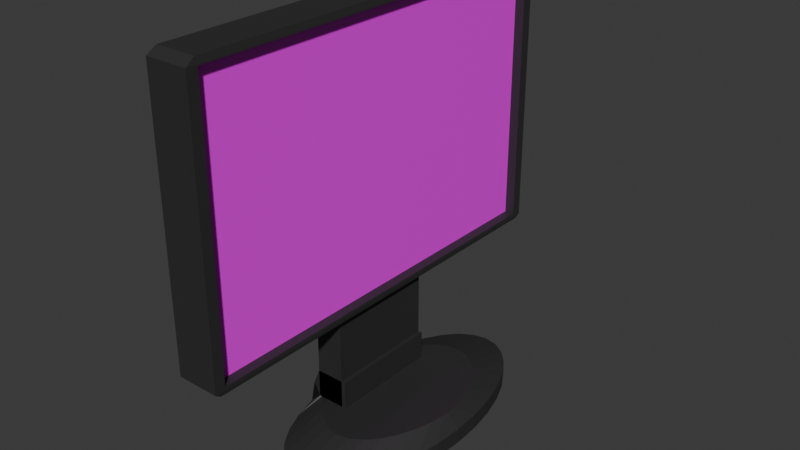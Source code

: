 # Source: monitor.blend  (saved by Blender 4.3.34; exported with 4.5.12 LTS)
import bpy
from mathutils import Matrix  # noqa: F401  (used for matrix-valued properties, if any)

bpy.ops.wm.read_factory_settings(use_empty=True)
scene = bpy.context.scene
scene.name = 'Scene'

# ---- collections
col_collection = bpy.data.collections.new('Collection'); scene.collection.children.link(col_collection)

# ---- images (referenced by path relative to the original .blend; pixels are not part of the script)
import os
ASSET_DIR = os.environ.get("B2B_ASSET_DIR", "")  # directory of the original .blend (textures are referenced by path, not embedded)
HERE = os.path.dirname(os.path.abspath(__file__))  # packed textures are extracted next to this script under _unpacked/

def load_image(name, relpath, width, height, colorspace="sRGB"):
    """Load a texture the original file referenced (path relative to the .blend, or extracted next to this script)."""
    p = next((c for c in (os.path.join(HERE, relpath), os.path.join(ASSET_DIR, relpath)) if relpath and os.path.exists(c)), "")
    if p:
        img = bpy.data.images.load(p, check_existing=True)
        img.name = name
    else:  # same state as the original file: an image datablock whose file is absent (Cycles renders it pink)
        img = bpy.data.images.new(name, width, height)
        img.source = "FILE"
        img.filepath = "//" + (relpath or name)
    img.colorspace_settings.name = colorspace
    return img
img_monitorbackground_jpg = load_image('monitorBackground.jpg', 'monitorBackground.jpg', 1024, 1024, 'sRGB')

# ---- materials (node trees are filled in below, after node groups)
mat_hull = bpy.data.materials.new('Hull')
mat_hull.diffuse_color = (0.6101, 0.8, 0.1668, 1.0)
mat_screen = bpy.data.materials.new('Screen')
mat_screen.diffuse_color = (0.02802, 0.02671, 0.8001, 1.0)

# ---- node groups
ng_smooth_by_angle = bpy.data.node_groups.new('Smooth by Angle', 'GeometryNodeTree')
_s = ng_smooth_by_angle.interface.new_socket(name='Mesh', in_out='OUTPUT', socket_type='NodeSocketGeometry')
_s = ng_smooth_by_angle.interface.new_socket(name='Mesh', in_out='INPUT', socket_type='NodeSocketGeometry')
_s = ng_smooth_by_angle.interface.new_socket(name='Angle', in_out='INPUT', socket_type='NodeSocketFloat')
_s.subtype = 'ANGLE'
_s.default_value = 0.5236
_s.min_value = 0.0
_s.max_value = 3.142
_s.description = 'Maximum face angle for smooth edges'
_s = ng_smooth_by_angle.interface.new_socket(name='Ignore Sharpness', in_out='INPUT', socket_type='NodeSocketBool')
_s.force_non_field = True
ng_smooth_by_angle.description = 'Set the sharpness of mesh edges based on the angle between the neighboring faces'
ng_smooth_by_angle.is_modifier = True
_N = ng_smooth_by_angle.nodes; _L = ng_smooth_by_angle.links
n0 = _N.new('GeometryNodeSetShadeSmooth'); n0.name = 'Set Shade Smooth'; n0.location = (120, -80)
n0.domain = 'EDGE'
n1 = _N.new('GeometryNodeSetShadeSmooth'); n1.name = 'Set Shade Smooth.001'; n1.location = (300, -80)
n2 = _N.new('NodeGroupOutput'); n2.name = 'Group Output'; n2.location = (480, -80)
n3 = _N.new('GeometryNodeInputMeshEdgeAngle'); n3.name = 'Edge Angle'; n3.location = (-440, -240)
n4 = _N.new('NodeGroupInput'); n4.name = 'Group Input'; n4.location = (-80, -80)
n5 = _N.new('GeometryNodeInputEdgeSmooth'); n5.name = 'Is Edge Smooth'; n5.location = (-260, -120)
n6 = _N.new('GeometryNodeInputShadeSmooth'); n6.name = 'Is Shade Smooth'; n6.location = (-440, -397)
n7 = _N.new('FunctionNodeCompare'); n7.name = 'Compare'; n7.location = (-260, -260)
n7.operation = 'LESS_EQUAL'
n7.inputs[6].default_value = (0.0, 0.0, 0.0, 0.0)
n7.inputs[7].default_value = (0.0, 0.0, 0.0, 0.0)
n8 = _N.new('FunctionNodeBooleanMath'); n8.name = 'Boolean Math.001'; n8.location = (-80, -260)
n9 = _N.new('NodeGroupInput'); n9.name = 'Group Input.001'; n9.location = (-440, -329)
n10 = _N.new('NodeGroupInput'); n10.name = 'Group Input.002'; n10.location = (-259, -189)
n11 = _N.new('FunctionNodeBooleanMath'); n11.name = 'Boolean Math'; n11.location = (-80, -149)
n11.operation = 'OR'
n12 = _N.new('FunctionNodeBooleanMath'); n12.name = 'Boolean Math.002'; n12.location = (-260, -380)
n12.operation = 'OR'
n13 = _N.new('NodeGroupInput'); n13.name = 'Group Input.003'; n13.location = (-440, -460)
_L.new(n3.outputs[0], n7.inputs[0])
_L.new(n1.outputs[0], n2.inputs[0])
_L.new(n9.outputs[1], n7.inputs[1])
_L.new(n7.outputs[0], n8.inputs[0])
_L.new(n4.outputs[0], n0.inputs[0])
_L.new(n0.outputs[0], n1.inputs[0])
_L.new(n8.outputs[0], n0.inputs[2])
_L.new(n10.outputs[2], n11.inputs[1])
_L.new(n5.outputs[0], n11.inputs[0])
_L.new(n11.outputs[0], n0.inputs[1])
_L.new(n13.outputs[2], n12.inputs[1])
_L.new(n6.outputs[0], n12.inputs[0])
_L.new(n12.outputs[0], n8.inputs[1])
n2.is_active_output = True

# ---- material node trees
mat_hull.use_nodes = True; mat_hull.node_tree.nodes.clear()
_N = mat_hull.node_tree.nodes; _L = mat_hull.node_tree.links
n0 = _N.new('ShaderNodeBsdfPrincipled'); n0.name = 'Principled BSDF'; n0.location = (10, 300)
n0.inputs[0].default_value = (0.03342, 0.03342, 0.03342, 1.0)
n0.inputs[1].default_value = 0.1468
n0.inputs[2].default_value = 0.555
n1 = _N.new('ShaderNodeOutputMaterial'); n1.name = 'Material Output'; n1.location = (300, 300)
_L.new(n0.outputs[0], n1.inputs[0])
n1.is_active_output = True
mat_screen.use_nodes = True; mat_screen.node_tree.nodes.clear()
_N = mat_screen.node_tree.nodes; _L = mat_screen.node_tree.links
n0 = _N.new('ShaderNodeBsdfPrincipled'); n0.name = 'Principled BSDF'; n0.location = (10, 300)
n0.inputs[2].default_value = 0.0
n1 = _N.new('ShaderNodeOutputMaterial'); n1.name = 'Material Output'; n1.location = (300, 300)
n2 = _N.new('ShaderNodeTexImage'); n2.name = 'Image Texture'; n2.location = (-316, 248)
n2.image = img_monitorbackground_jpg
n2.extension = 'EXTEND'
_L.new(n0.outputs[0], n1.inputs[0])
_L.new(n2.outputs[0], n0.inputs[0])
n1.is_active_output = True

# ---- world
world_world = bpy.data.worlds.new('World'); scene.world = world_world
world_world.use_nodes = True; world_world.node_tree.nodes.clear()
_N = world_world.node_tree.nodes; _L = world_world.node_tree.links
n0 = _N.new('ShaderNodeOutputWorld'); n0.name = 'World Output'; n0.location = (300, 300)
n1 = _N.new('ShaderNodeBackground'); n1.name = 'Background'; n1.location = (10, 300)
n1.inputs[0].default_value = (0.05088, 0.05088, 0.05088, 1.0)
_L.new(n1.outputs[0], n0.inputs[0])
n0.is_active_output = True
world_world.color = (0.05088, 0.05088, 0.05088)
world_world.sun_shadow_jitter_overblur = 0.0

# ---- meshes
me_cube_001 = bpy.data.meshes.new('Cube.001')
me_cube_001.from_pydata([(-0.05, -0.2, -0.05), (-0.05, -0.2, 0.05), (-0.05, 0.2, -0.05), (-0.05, 0.2, 0.05), (0.05, -0.2, -0.05), (0.05, -0.2, 0.05), (0.05, 0.2, -0.05), (0.05, 0.2, 0.05), (-0.05, -0.2, -0.05), (-0.05, -0.2, 0.05), (-0.05, 0.2, -0.05), (-0.05, 0.2, 0.05), (0.05, -0.2, -0.05), (0.05, -0.2, 0.05), (0.05, 0.2, -0.05), (0.05, 0.2, 0.05), (-0.05, -0.2, 0.05), (-0.05, 0.2, 0.05), (0.05, 0.2, 0.05), (0.05, -0.2, 0.05), (-0.05, -0.2, 0.3043), (-0.05, 0.2, 0.3043), (0.05, 0.2, 0.3043), (0.05, -0.2, 0.3043), (0.1325, 0.5, -0.1508), (0.1813, 0.4904, -0.1508), (0.2282, 0.4619, -0.1508), (0.2714, 0.4157, -0.1508), (0.3093, 0.3536, -0.1508), (0.3404, 0.2778, -0.1508), (0.3635, 0.1913, -0.1508), (0.3777, 0.09755, -0.1508), (0.3825, 0.0, -0.1508), (0.3777, -0.09755, -0.1508), (0.3635, -0.1913, -0.1508), (0.3404, -0.2778, -0.1508), (0.3093, -0.3536, -0.1508), (0.2714, -0.4157, -0.1508), (0.2282, -0.4619, -0.1508), (0.1813, -0.4904, -0.1508), (0.1325, -0.5, -0.1508), (0.08374, -0.4904, -0.1508), (0.03684, -0.4619, -0.1508), (-0.006382, -0.4157, -0.1508), (-0.04427, -0.3536, -0.1508), (-0.07536, -0.2778, -0.1508), (-0.09846, -0.1913, -0.1508), (-0.1127, -0.09755, -0.1508), (-0.1127, -0.09755, -0.05084), (-0.1175, 0.0, -0.1508), (-0.1175, 0.0, -0.05084), (-0.1127, 0.09755, -0.1508), (-0.1127, 0.09755, -0.05084), (-0.09846, 0.1913, -0.1508), (-0.07536, 0.2778, -0.1508), (-0.04427, 0.3536, -0.1508), (-0.006382, 0.4157, -0.1508), (0.03684, 0.4619, -0.1508), (0.08374, 0.4904, -0.1508), (0.08415, -0.7123, 0.3247), (0.08415, -0.7123, 1.274), (0.08415, 0.7123, 0.3247), (0.08415, 0.7123, 1.274), (0.04919, 0.7123, 1.274), (0.04919, 0.7123, 0.3247), (0.04919, -0.7123, 0.3247), (0.04919, -0.7123, 1.274), (-0.06255, -0.717, 1.3), (-0.06585, -0.5428, 1.226), (-0.06255, 0.717, 1.3), (-0.06585, 0.5428, 1.226), (0.08084, 0.717, 1.3), (0.08415, 0.75, 1.278), (0.08084, -0.717, 1.3), (0.08415, -0.75, 1.278), (-0.06381, -0.7296, 0.2995), (-0.06585, -0.5428, 0.365), (-0.06585, 0.5428, 0.365), (-0.06381, 0.7296, 0.2995), (0.08415, 0.75, 0.3132), (0.0821, 0.7296, 0.2995), (0.08415, -0.75, 0.3132), (0.0821, -0.7296, 0.2995), (0.05, -0.2, 0.2872), (-0.05, -0.2, 0.2872), (-0.05, 0.2, 0.2872), (0.05, 0.2, 0.2872), (-0.06585, 0.75, 1.278), (-0.06585, -0.75, 1.278), (-0.06585, -0.75, 0.3132), (-0.06585, 0.75, 0.3132), (0.08415, 0.7123, 0.7995), (0.08415, -0.7123, 0.7995), (0.04919, 0.7123, 0.7995), (0.04919, -0.7123, 0.7995), (0.08415, -0.75, 0.7954), (-0.06585, -0.75, 0.7954), (-0.06585, 0.75, 0.7954), (0.08415, 0.75, 0.7954), (-0.06585, -0.5428, 0.7954), (-0.06585, 0.5428, 0.7954), (0.08415, -0.2396, 0.3247), (0.08415, 0.2353, 0.3247), (0.08415, 0.2353, 1.274), (0.08415, -0.2396, 1.274), (0.04919, -0.2396, 0.3247), (0.04919, 0.2353, 0.3247), (0.04919, 0.2353, 1.274), (0.04919, -0.2396, 1.274), (-0.06255, -0.2412, 1.3), (-0.06255, 0.2368, 1.3), (-0.06585, 0.2477, 1.278), (-0.06585, -0.2523, 1.278), (0.08084, 0.2368, 1.3), (0.08084, -0.2412, 1.3), (0.08415, -0.2523, 1.278), (0.08415, 0.2477, 1.278), (-0.06585, -0.2523, 0.3132), (-0.06585, 0.2477, 0.3132), (0.08415, 0.2477, 0.3132), (0.08415, -0.2523, 0.3132), (-0.06585, 0.1793, 1.226), (-0.06585, -0.1826, 1.226), (0.06467, -0.2, 0.05), (0.06467, -0.2, -0.05), (0.06467, 0.2, -0.05), (0.06467, 0.2, 0.05), (-0.06844, -0.1722, 0.365), (-0.06585, -0.1929, 0.3624), (-0.06844, -0.1826, 0.3676), (-0.06844, 0.1689, 0.365), (-0.06844, 0.1793, 0.3676), (-0.06585, 0.1896, 0.3624), (-0.06844, -0.1722, 0.7954), (-0.06844, -0.1826, 0.7928), (-0.06585, -0.1929, 0.7979), (-0.06844, 0.1689, 0.7954), (-0.06585, 0.1896, 0.7979), (-0.06844, 0.1793, 0.7928), (-0.08077, -0.1722, 0.365), (-0.08077, -0.1826, 0.3676), (-0.08336, -0.1722, 0.3676), (-0.08077, 0.1689, 0.365), (-0.08336, 0.1689, 0.3676), (-0.08077, 0.1793, 0.3676), (-0.08077, -0.1722, 0.7954), (-0.08336, -0.1722, 0.7928), (-0.08077, -0.1826, 0.7928), (-0.08077, 0.1689, 0.7954), (-0.08077, 0.1793, 0.7928), (-0.08336, 0.1689, 0.7928), (0.1325, 0.3195, -0.05084), (0.1325, 0.5, -0.0959), (0.1768, 0.3108, -0.05084), (0.1813, 0.4904, -0.0959), (0.219, 0.2852, -0.05084), (0.2282, 0.4619, -0.0959), (0.257, 0.2446, -0.05084), (0.2714, 0.4157, -0.0959), (0.2889, 0.1922, -0.05084), (0.3093, 0.3536, -0.0959), (0.313, 0.1335, -0.05084), (0.3404, 0.2778, -0.0959), (0.3282, 0.07665, -0.05084), (0.3635, 0.1913, -0.0959), (0.335, 0.03137, -0.05084), (0.3777, 0.09755, -0.0959), (0.3366, -2.98e-09, -0.05084), (0.3825, 0.0, -0.0959), (0.335, -0.03137, -0.05084), (0.3777, -0.09755, -0.0959), (0.3282, -0.07665, -0.05084), (0.3635, -0.1913, -0.0959), (0.313, -0.1335, -0.05084), (0.3404, -0.2778, -0.0959), (0.2889, -0.1922, -0.05084), (0.3093, -0.3536, -0.0959), (0.257, -0.2446, -0.05084), (0.2714, -0.4157, -0.0959), (0.219, -0.2852, -0.05084), (0.2282, -0.4619, -0.0959), (0.1768, -0.3108, -0.05084), (0.1813, -0.4904, -0.0959), (0.1325, -0.3195, -0.05084), (0.1325, -0.5, -0.0959), (0.08824, -0.3108, -0.05084), (0.08374, -0.4904, -0.0959), (0.04606, -0.2852, -0.05084), (0.03684, -0.4619, -0.0959), (0.008047, -0.2446, -0.05084), (-0.006382, -0.4157, -0.0959), (-0.02386, -0.1922, -0.05084), (-0.04427, -0.3536, -0.0959), (-0.04796, -0.1335, -0.05084), (-0.07536, -0.2778, -0.0959), (-0.09846, -0.1913, -0.0959), (-0.05, -0.2, -0.05), (-0.07895, -0.1948, -0.01023), (-0.1127, -0.09755, -0.05084), (-0.05, 0.2, -0.05), (-0.09846, 0.1913, -0.0959), (-0.1127, 0.09755, -0.05084), (-0.07895, 0.1948, -0.01023), (-0.07895, 0.1948, -0.01023), (-0.04796, 0.1335, -0.05084), (-0.07536, 0.2778, -0.0959), (-0.02386, 0.1922, -0.05084), (-0.04427, 0.3536, -0.0959), (0.008047, 0.2446, -0.05084), (-0.006382, 0.4157, -0.0959), (0.04606, 0.2852, -0.05084), (0.03684, 0.4619, -0.0959), (0.08824, 0.3108, -0.05084), (0.08374, 0.4904, -0.0959)], [], [(0, 2, 3, 1), (2, 6, 7, 3), (6, 4, 5, 7), (4, 0, 1, 5), (2, 0, 4, 6), (7, 5, 1, 3), (8, 9, 11, 10), (10, 11, 15, 14), (15, 13, 123, 126), (12, 13, 9, 8), (10, 14, 12, 8), (11, 9, 16, 17), (84, 83, 23, 20), (9, 13, 19, 16), (15, 11, 17, 18), (13, 15, 18, 19), (22, 21, 20, 23), (86, 85, 21, 22), (83, 86, 22, 23), (85, 84, 20, 21), (58, 213, 152, 24), (26, 156, 158, 27), (27, 158, 160, 28), (28, 160, 162, 29), (29, 162, 164, 30), (30, 164, 166, 31), (31, 166, 168, 32), (32, 168, 170, 33), (33, 170, 172, 34), (34, 172, 174, 35), (35, 174, 176, 36), (36, 176, 178, 37), (37, 178, 180, 38), (38, 180, 182, 39), (39, 182, 184, 40), (40, 184, 186, 41), (41, 186, 188, 42), (42, 188, 190, 43), (43, 190, 192, 44), (44, 192, 194, 45), (45, 194, 195, 46), (46, 195, 198, 48, 47), (16, 197, 198, 48), (47, 48, 50, 49), (49, 50, 52, 51), (53, 200, 205, 54), (54, 205, 207, 55), (55, 207, 209, 56), (56, 209, 211, 57), (57, 211, 213, 58), (24, 152, 154, 25), (25, 154, 156, 26), (24, 25, 26, 27, 28, 29, 30, 31, 32, 33, 34, 35, 36, 37, 38, 39, 40, 41, 42, 43, 44, 45, 46, 47, 49, 51, 53, 54, 55, 56, 57, 58), (114, 109, 67, 73), (92, 60, 74, 95), (92, 59, 65, 94), (97, 87, 72, 98), (95, 74, 88, 96), (101, 59, 81, 120), (103, 62, 72, 116), (91, 61, 79, 98), (102, 61, 64, 106), (104, 60, 66, 108), (91, 62, 63, 93), (110, 69, 87, 111), (69, 71, 72, 87), (114, 73, 74, 115), (73, 67, 88, 74), (141, 146, 150, 143), (78, 75, 89, 117, 118, 90), (80, 78, 90, 79), (82, 80, 79, 119, 120, 81), (75, 82, 81, 89), (78, 80, 82, 75), (16, 48, 50, 52, 17), (10, 199, 203, 17, 11), (51, 52, 201, 200, 53), (197, 196, 8, 9, 16), (201, 202, 11, 10, 17, 52), (17, 16, 84, 85), (19, 18, 86, 83), (18, 17, 85, 86), (16, 19, 83, 84), (82, 80, 86, 83), (80, 78, 85, 86), (78, 75, 84, 85), (75, 82, 83, 84), (122, 68, 88, 112), (99, 68, 122, 135), (99, 76, 89, 96), (100, 70, 87, 97), (77, 100, 97, 90), (68, 99, 96, 88), (138, 131, 144, 149), (61, 91, 93, 64), (62, 91, 98, 72), (81, 95, 96, 89), (90, 97, 98, 79), (60, 92, 94, 66), (59, 92, 95, 81), (128, 132, 118, 117), (135, 122, 121, 137), (130, 127, 139, 142), (129, 134, 147, 140), (70, 121, 111, 87), (121, 122, 112, 111), (133, 136, 148, 145), (137, 121, 70, 100), (71, 113, 116, 72), (113, 114, 115, 116), (67, 109, 112, 88), (109, 110, 111, 112), (62, 103, 107, 63), (103, 104, 108, 107), (59, 101, 105, 65), (101, 102, 106, 105), (60, 104, 115, 74), (104, 103, 116, 115), (61, 102, 119, 79), (102, 101, 120, 119), (71, 69, 110, 113), (113, 110, 109, 114), (125, 126, 123, 124), (76, 99, 135, 128), (132, 137, 100, 77), (132, 77, 90, 118), (127, 128, 129), (130, 131, 132), (133, 134, 135), (136, 137, 138), (139, 140, 141), (142, 143, 144), (145, 146, 147), (148, 149, 150), (127, 130, 132, 128), (135, 137, 136, 133), (134, 129, 128, 135), (137, 132, 131, 138), (141, 143, 142, 139), (145, 148, 150, 146), (146, 141, 140, 147), (149, 144, 143, 150), (138, 149, 148, 136), (147, 134, 133, 145), (129, 140, 139, 127), (144, 131, 130, 142), (76, 128, 117, 89), (14, 15, 126, 125), (13, 12, 124, 123), (12, 14, 125, 124), (195, 196, 197, 198), (199, 200, 201, 202, 203), (154, 152, 151, 153), (156, 154, 153, 155), (158, 156, 155, 157), (160, 158, 157, 159), (162, 160, 159, 161), (164, 162, 161, 163), (166, 164, 163, 165), (168, 166, 165, 167), (170, 168, 167, 169), (172, 170, 169, 171), (174, 172, 171, 173), (176, 174, 173, 175), (178, 176, 175, 177), (180, 178, 177, 179), (182, 180, 179, 181), (184, 182, 181, 183), (186, 184, 183, 185), (188, 186, 185, 187), (190, 188, 187, 189), (192, 190, 189, 191), (194, 192, 191, 193), (195, 194, 193, 196), (205, 200, 199, 204), (207, 205, 204, 206), (209, 207, 206, 208), (211, 209, 208, 210), (213, 211, 210, 212), (152, 213, 212, 151), (153, 151, 212, 210, 208, 206, 204, 200, 201, 52, 50, 48, 198, 195, 193, 191, 189, 187, 185, 183, 181, 179, 177, 175, 173, 171, 169, 167, 165, 163, 161, 159, 157, 155), (108, 66, 94, 65, 105, 106, 64, 93, 63, 107)])
me_cube_001.polygons.foreach_set('use_smooth', [1, 1, 1, 1, 1, 1, 1, 1, 1, 1, 1, 1, 1, 1, 1, 1, 1, 1, 1, 1, 0, 0, 0, 0, 0, 0, 0, 0, 0, 0, 0, 0, 0, 0, 0, 0, 0, 0, 0, 0, 0, 0, 0, 0, 0, 0, 0, 0, 0, 0, 0, 0, 0, 0, 0, 0, 0, 0, 0, 0, 0, 0, 0, 0, 0, 0, 0, 0, 0, 0, 0, 0, 0, 0, 0, 0, 0, 0, 0, 1, 1, 1, 1, 0, 0, 0, 0, 0, 0, 0, 0, 0, 0, 0, 0, 0, 0, 0, 0, 0, 0, 0, 0, 0, 0, 0, 0, 0, 0, 0, 0, 0, 0, 0, 0, 0, 0, 0, 0, 0, 0, 0, 1, 0, 0, 0, 0, 0, 0, 0, 0, 0, 0, 0, 0, 0, 0, 0, 0, 0, 0, 0, 0, 0, 0, 0, 0, 1, 1, 1, 0, 0, 0, 0, 0, 0, 0, 0, 0, 0, 0, 0, 0, 0, 0, 0, 0, 0, 0, 0, 0, 0, 0, 0, 0, 0, 0, 0, 0, 0, 0, 0])
me_cube_001.polygons.foreach_set('material_index', [0, 0, 0, 0, 0, 0, 0, 0, 0, 0, 0, 0, 0, 0, 0, 0, 0, 0, 0, 0, 0, 0, 0, 0, 0, 0, 0, 0, 0, 0, 0, 0, 0, 0, 0, 0, 0, 0, 0, 0, 0, 0, 0, 0, 0, 0, 0, 0, 0, 0, 0, 0, 0, 0, 0, 0, 0, 0, 0, 0, 0, 0, 0, 0, 0, 0, 0, 0, 0, 0, 0, 0, 0, 0, 0, 0, 0, 0, 0, 0, 0, 0, 0, 0, 0, 0, 0, 0, 0, 0, 0, 0, 0, 0, 0, 0, 0, 0, 0, 0, 0, 0, 0, 0, 0, 0, 0, 0, 0, 0, 0, 0, 0, 0, 0, 0, 0, 0, 0, 0, 0, 0, 0, 0, 0, 0, 0, 0, 0, 0, 0, 0, 0, 0, 0, 0, 0, 0, 0, 0, 0, 0, 0, 0, 0, 0, 0, 0, 0, 0, 0, 0, 0, 0, 0, 0, 0, 0, 0, 0, 0, 0, 0, 0, 0, 0, 0, 0, 0, 0, 0, 0, 0, 0, 0, 0, 0, 0, 0, 0, 0, 1])
_uv = me_cube_001.uv_layers.new(name='UVMap')
_uv.uv.foreach_set('vector', [0.9169, 3.405e-09, 0.9169, 0.1359, 0.883, 0.1359, 0.883, 8.41e-10, 0.7133, 0.8486, 0.6793, 0.8486, 0.6793, 0.8146, 0.7133, 0.8146, 0.7996, 0.6787, 0.7996, 0.8146, 0.7657, 0.8146, 0.7657, 0.6787, 0.7473, 0.8486, 0.7133, 0.8486, 0.7133, 0.8146, 0.7473, 0.8146, 0.883, 8.41e-10, 0.883, 0.1359, 0.849, 0.1359, 0.849, -1.723e-09, 0.4089, 0.7901, 0.4089, 0.6541, 0.4429, 0.6541, 0.4429, 0.7901, 0.8336, 0.8146, 0.7996, 0.8146, 0.7996, 0.6787, 0.8336, 0.6787, 0.3905, 0.829, 0.3565, 0.829, 0.3565, 0.795, 0.3905, 0.795, 0.6786, 0.7815, 0.6786, 0.9174, 0.6736, 0.9174, 0.6736, 0.7815, 0.4245, 0.8339, 0.3905, 0.8339, 0.3905, 0.7999, 0.4245, 0.7999, 0.6786, 0.6456, 0.6446, 0.6456, 0.6446, 0.5097, 0.6786, 0.5097, 0.3397, 0.5097, 0.3397, 0.5097, 0.3397, 0.5097, 0.3397, 0.5097, 0.6736, 0.7873, 0.6396, 0.7873, 0.6396, 0.7815, 0.6736, 0.7815, 0.3397, 0.5097, 0.3397, 0.5097, 0.3397, 0.5097, 0.3397, 0.5097, 0.3397, 0.5097, 0.3397, 0.5097, 0.3397, 0.5097, 0.3397, 0.5097, 0.3397, 0.5097, 0.3397, 0.5097, 0.3397, 0.5097, 0.3397, 0.5097, 0.849, 0.1359, 0.883, 0.1359, 0.883, 0.2718, 0.849, 0.2718, 0.3565, 0.7959, 0.3225, 0.7959, 0.3225, 0.7901, 0.3565, 0.7901, 0.6851, 0.6787, 0.6851, 0.8146, 0.6793, 0.8146, 0.6793, 0.6787, 0.3283, 0.6541, 0.3283, 0.7901, 0.3225, 0.7901, 0.3225, 0.6541, 0.4431, 0.839, 0.4245, 0.839, 0.4245, 0.8224, 0.4431, 0.8224, 0.5954, 0.5097, 0.614, 0.5097, 0.6145, 0.5254, 0.5959, 0.5254, 0.5959, 0.5254, 0.6145, 0.5254, 0.615, 0.5465, 0.5963, 0.5465, 0.5963, 0.5465, 0.615, 0.5465, 0.6153, 0.5722, 0.5967, 0.5722, 0.5967, 0.5722, 0.6153, 0.5722, 0.6156, 0.6016, 0.597, 0.6016, 0.597, 0.6016, 0.6156, 0.6016, 0.6158, 0.6335, 0.5971, 0.6335, 0.5971, 0.6335, 0.6158, 0.6335, 0.6158, 0.6666, 0.5972, 0.6666, 0.5972, 0.6666, 0.6158, 0.6666, 0.6158, 0.6998, 0.5971, 0.6998, 0.5971, 0.6998, 0.6158, 0.6998, 0.6156, 0.7316, 0.597, 0.7316, 0.597, 0.7316, 0.6156, 0.7316, 0.6153, 0.761, 0.5967, 0.761, 0.5967, 0.761, 0.6153, 0.761, 0.615, 0.7868, 0.5963, 0.7868, 0.5963, 0.7868, 0.615, 0.7868, 0.6145, 0.8079, 0.5959, 0.8079, 0.5959, 0.8079, 0.6145, 0.8079, 0.614, 0.8236, 0.5954, 0.8236, 0.8677, 0.3368, 0.849, 0.3368, 0.849, 0.321, 0.8677, 0.321, 0.8677, 0.321, 0.849, 0.321, 0.849, 0.3045, 0.8677, 0.3045, 0.8677, 0.3045, 0.849, 0.3045, 0.849, 0.2879, 0.8677, 0.2879, 0.8677, 0.2879, 0.849, 0.2879, 0.849, 0.2718, 0.8677, 0.2718, 0.5946, 0.8236, 0.5759, 0.8236, 0.5761, 0.8079, 0.5948, 0.8079, 0.5948, 0.8079, 0.5761, 0.8079, 0.5763, 0.7868, 0.595, 0.7868, 0.595, 0.7868, 0.5763, 0.7868, 0.5765, 0.761, 0.5952, 0.761, 0.5952, 0.761, 0.5765, 0.761, 0.5766, 0.7316, 0.5953, 0.7316, 0.5953, 0.7316, 0.5766, 0.7316, 0.5614, 0.6998, 0.5614, 0.6998, 0.5953, 0.6998, 0.6396, 0.6456, 0.6604, 0.6473, 0.6746, 0.6804, 0.6746, 0.6804, 0.5953, 0.6998, 0.5614, 0.6998, 0.5614, 0.6666, 0.5954, 0.6666, 0.5954, 0.6666, 0.5614, 0.6666, 0.5614, 0.6335, 0.5953, 0.6335, 0.5953, 0.6016, 0.5766, 0.6016, 0.5765, 0.5722, 0.5952, 0.5722, 0.5952, 0.5722, 0.5765, 0.5722, 0.5763, 0.5465, 0.595, 0.5465, 0.595, 0.5465, 0.5763, 0.5465, 0.5761, 0.5254, 0.5948, 0.5254, 0.5948, 0.5254, 0.5761, 0.5254, 0.5759, 0.5097, 0.5946, 0.5097, 0.4431, 0.8551, 0.4245, 0.8551, 0.4245, 0.839, 0.4431, 0.839, 0.4431, 0.8224, 0.4245, 0.8224, 0.4245, 0.8059, 0.4431, 0.8059, 0.4431, 0.8059, 0.4245, 0.8059, 0.4245, 0.7901, 0.4431, 0.7901, 0.7558, 0.3394, 0.7394, 0.3353, 0.724, 0.3249, 0.7101, 0.3084, 0.6982, 0.2867, 0.689, 0.2605, 0.6826, 0.2308, 0.6793, 0.1987, 0.6793, 0.1655, 0.6826, 0.1325, 0.689, 0.1009, 0.6982, 0.07194, 0.7101, 0.04674, 0.724, 0.02628, 0.7394, 0.01132, 0.7558, 0.002445, 0.7725, -1.052e-08, 0.7889, 0.004076, 0.8043, 0.01452, 0.8182, 0.03092, 0.83, 0.05265, 0.8393, 0.07889, 0.8457, 0.1086, 0.849, 0.1407, 0.849, 0.1739, 0.8457, 0.2069, 0.8393, 0.2385, 0.83, 0.2674, 0.8182, 0.2926, 0.8043, 0.3131, 0.7889, 0.328, 0.7725, 0.3369, 0.9004, 0.6761, 0.9491, 0.6761, 0.9491, 0.8378, 0.9004, 0.8378, 0.5095, 0.0128, 0.3482, 0.0128, 0.3472, 5.959e-09, 0.5109, 1.832e-08, 0.9288, 0.1614, 0.9288, 0.3227, 0.9169, 0.3227, 0.9169, 0.1614, 0.4455, 0.6735, 0.4455, 0.5097, 0.4964, 0.5097, 0.4964, 0.6735, 0.4964, 0.6735, 0.4964, 0.5097, 0.5474, 0.5097, 0.5474, 0.6735, 0.6708, 0.1734, 0.6708, 0.0128, 0.6747, 3.068e-08, 0.6747, 0.1691, 0.3482, 0.3348, 0.3482, 0.4969, 0.3472, 0.5097, 0.3472, 0.339, 0.5095, 0.4969, 0.6708, 0.4969, 0.6747, 0.5097, 0.5109, 0.5097, 0.6277, 0.6718, 0.6277, 0.5097, 0.6396, 0.5097, 0.6396, 0.6718, 0.6158, 0.6703, 0.6158, 0.5097, 0.6277, 0.5097, 0.6277, 0.6703, 0.9288, 0.1614, 0.9288, 0.0, 0.9407, 0.0, 0.9407, 0.1614, -1.316e-08, 0.1744, -8.47e-10, 0.01122, 0.007495, 5.658e-10, 0.007495, 0.1707, 0.9491, 0.3506, 0.9004, 0.3506, 0.8995, 0.3394, 0.9504, 0.3394, 0.3397, 0.1729, 0.3397, 0.01122, 0.3472, 5.959e-09, 0.3472, 0.1691, 0.9004, 0.8378, 0.9491, 0.8378, 0.9504, 0.849, 0.8995, 0.849, 0.326, 0.6541, 0.326, 0.5097, 0.442, 0.5097, 0.442, 0.6541, 0.3397, 0.006946, 0.3397, 0.5027, 0.3351, 0.5097, 0.3351, 0.3405, 0.3351, 0.1707, 0.3351, 2.53e-08, 0.8492, 0.8421, 0.8988, 0.8421, 0.8995, 0.849, 0.8485, 0.849, 0.6793, 0.006946, 0.6793, 0.5027, 0.6747, 0.5097, 0.6747, 0.339, 0.6747, 0.1691, 0.6747, 3.068e-08, 0.8988, 0.3463, 0.8492, 0.3463, 0.8485, 0.3394, 0.8995, 0.3394, 0.8988, 0.8421, 0.8492, 0.8421, 0.8492, 0.3463, 0.8988, 0.3463, 0.6396, 0.6456, 0.6746, 0.6804, 0.6746, 0.7135, 0.6746, 0.7467, 0.6396, 0.7815, 0.3905, 0.829, 0.3905, 0.829, 0.377, 0.8389, 0.3565, 0.829, 0.3565, 0.829, 0.5953, 0.6335, 0.5614, 0.6335, 0.5614, 0.6335, 0.5766, 0.6016, 0.5953, 0.6016, 0.4109, 0.7901, 0.4245, 0.7999, 0.4245, 0.7999, 0.3905, 0.7999, 0.3905, 0.7999, 0.6746, 0.7467, 0.6604, 0.7797, 0.6396, 0.7815, 0.6736, 0.7815, 0.6396, 0.7815, 0.6746, 0.7467, 0.4089, 0.6541, 0.4089, 0.7901, 0.3283, 0.7901, 0.3283, 0.6541, 0.7657, 0.6787, 0.7657, 0.8146, 0.6851, 0.8146, 0.6851, 0.6787, 0.3565, 0.8764, 0.3225, 0.8764, 0.3225, 0.7959, 0.3565, 0.7959, 0.6736, 0.8679, 0.6396, 0.8679, 0.6396, 0.7873, 0.6736, 0.7873, 0.9504, 0.8351, 0.9504, 0.3394, 0.9615, 0.5193, 0.9615, 0.6552, 0.9504, 0.3394, 1.0, 0.3394, 0.9954, 0.5193, 0.9615, 0.5193, 1.0, 0.3394, 1.0, 0.8351, 0.9954, 0.6552, 0.9954, 0.5193, 1.0, 0.8351, 0.9504, 0.8351, 0.9615, 0.6552, 0.9954, 0.6552, 0.02509, 0.3169, 0.02509, 0.4393, 0.007495, 0.5097, 0.007495, 0.3405, 0.1713, 0.4393, 0.02509, 0.4393, 0.02509, 0.3169, 0.1704, 0.3204, 0.1713, 0.4393, 0.3175, 0.4393, 0.3351, 0.5097, 0.1713, 0.5097, 0.1713, 0.0704, 0.02509, 0.0704, 0.007495, 5.658e-10, 0.1713, 1.293e-08, 0.3175, 0.0704, 0.1713, 0.0704, 0.1713, 1.293e-08, 0.3351, 2.53e-08, 0.02509, 0.4393, 0.1713, 0.4393, 0.1713, 0.5097, 0.007495, 0.5097, 0.9449, 0.0, 0.9449, 0.1445, 0.9407, 0.1445, 0.9407, 0.0, 0.9288, 0.3227, 0.9288, 0.1614, 0.9407, 0.1614, 0.9407, 0.3227, 0.3482, 0.4969, 0.5095, 0.4969, 0.5109, 0.5097, 0.3472, 0.5097, 0.4964, 0.8373, 0.4964, 0.6735, 0.5474, 0.6735, 0.5474, 0.8373, 0.4455, 0.8373, 0.4455, 0.6735, 0.4964, 0.6735, 0.4964, 0.8373, 0.9288, 0.0, 0.9288, 0.1614, 0.9169, 0.1614, 0.9169, 0.0, 0.6708, 0.0128, 0.5095, 0.0128, 0.5109, 1.832e-08, 0.6747, 3.068e-08, 0.3184, 0.3204, 0.3184, 0.1904, 0.3351, 0.1707, 0.3351, 0.3405, 0.1704, 0.3204, 0.02509, 0.3169, 0.02509, 0.1939, 0.1704, 0.1904, 0.8405, 0.8017, 0.8405, 0.6858, 0.8447, 0.6858, 0.8447, 0.8017, 0.9407, 0.289, 0.9407, 0.1445, 0.9449, 0.1445, 0.9449, 0.289, 0.02509, 0.0704, 0.02509, 0.1939, 0.007495, 0.1707, 0.007495, 5.658e-10, 0.02509, 0.1939, 0.02509, 0.3169, 0.007495, 0.3405, 0.007495, 0.1707, 0.8345, 0.8017, 0.8345, 0.6858, 0.8387, 0.6858, 0.8387, 0.8017, 0.1704, 0.1904, 0.02509, 0.1939, 0.02509, 0.0704, 0.1713, 0.0704, 0.3397, 0.4984, 0.3397, 0.3353, 0.3472, 0.339, 0.3472, 0.5097, 0.3397, 0.3353, 0.3397, 0.1729, 0.3472, 0.1691, 0.3472, 0.339, -3.763e-08, 0.4984, -2.543e-08, 0.3368, 0.007495, 0.3405, 0.007495, 0.5097, -2.543e-08, 0.3368, -1.316e-08, 0.1744, 0.007495, 0.1707, 0.007495, 0.3405, 0.6158, 0.9937, 0.6158, 0.8317, 0.6277, 0.8317, 0.6277, 0.9937, 0.6158, 0.8317, 0.6158, 0.6703, 0.6277, 0.6703, 0.6277, 0.8317, 0.6277, 0.9937, 0.6277, 0.8331, 0.6396, 0.8331, 0.6396, 0.9937, 0.6277, 0.8331, 0.6277, 0.6718, 0.6396, 0.6718, 0.6396, 0.8331, 0.3482, 0.0128, 0.3482, 0.1734, 0.3472, 0.1691, 0.3472, 5.959e-09, 0.3482, 0.1734, 0.3482, 0.3348, 0.3472, 0.339, 0.3472, 0.1691, 0.6708, 0.4969, 0.6708, 0.3348, 0.6747, 0.339, 0.6747, 0.5097, 0.6708, 0.3348, 0.6708, 0.1734, 0.6747, 0.1691, 0.6747, 0.339, 0.9004, 0.3506, 0.9491, 0.3506, 0.9491, 0.5137, 0.9004, 0.5137, 0.9004, 0.5137, 0.9491, 0.5137, 0.9491, 0.6761, 0.9004, 0.6761, 0.9169, 0.2718, 0.883, 0.2718, 0.883, 0.1359, 0.9169, 0.1359, 0.3175, 0.4393, 0.1713, 0.4393, 0.1704, 0.3204, 0.3184, 0.3204, 0.3184, 0.1904, 0.1704, 0.1904, 0.1713, 0.0704, 0.3175, 0.0704, 0.3184, 0.1904, 0.3175, 0.0704, 0.3351, 2.53e-08, 0.3351, 0.1707, 0.3175, 0.3134, 0.3184, 0.3204, 0.3167, 0.3169, 0.3175, 0.1974, 0.3167, 0.1939, 0.3184, 0.1904, 0.1713, 0.3134, 0.1722, 0.3169, 0.1704, 0.3204, 0.1713, 0.1974, 0.1704, 0.1904, 0.1722, 0.1939, 0.8447, 0.6858, 0.8447, 0.6823, 0.8455, 0.6858, 0.8447, 0.8017, 0.8455, 0.8017, 0.8447, 0.8052, 0.8387, 0.8017, 0.8396, 0.8017, 0.8387, 0.8052, 0.8387, 0.6858, 0.8387, 0.6823, 0.8396, 0.6858, 0.8405, 0.6858, 0.8405, 0.8017, 0.8396, 0.8087, 0.8396, 0.6787, 0.8336, 0.8087, 0.8336, 0.6787, 0.8345, 0.6858, 0.8345, 0.8017, 0.1722, 0.3169, 0.3167, 0.3169, 0.3184, 0.3204, 0.1704, 0.3204, 0.1704, 0.1904, 0.3184, 0.1904, 0.3167, 0.1939, 0.1722, 0.1939, 0.8455, 0.6858, 0.8455, 0.8017, 0.8447, 0.8017, 0.8447, 0.6858, 0.8387, 0.8017, 0.8387, 0.6858, 0.8396, 0.6858, 0.8396, 0.8017, 0.326, 0.5097, 0.326, 0.6541, 0.3225, 0.6541, 0.3225, 0.5097, 0.4455, 0.5097, 0.4455, 0.6541, 0.442, 0.6541, 0.442, 0.5097, 0.8345, 0.6823, 0.8387, 0.6823, 0.8387, 0.6858, 0.8345, 0.6858, 0.8387, 0.8052, 0.8345, 0.8052, 0.8345, 0.8017, 0.8387, 0.8017, 0.8405, 0.6823, 0.8447, 0.6823, 0.8447, 0.6858, 0.8405, 0.6858, 0.8447, 0.8052, 0.8405, 0.8052, 0.8405, 0.8017, 0.8447, 0.8017, 0.3175, 0.4393, 0.3184, 0.3204, 0.3351, 0.3405, 0.3351, 0.5097, 0.3905, 0.795, 0.3565, 0.795, 0.3565, 0.7901, 0.3905, 0.7901, 0.3905, 0.8339, 0.4245, 0.8339, 0.4245, 0.8389, 0.3905, 0.8389, 0.6446, 0.5097, 0.6446, 0.6456, 0.6396, 0.6456, 0.6396, 0.5097, 0.5766, 0.7316, 0.5608, 0.7346, 0.5474, 0.7328, 0.5614, 0.6998, 0.5608, 0.5987, 0.5766, 0.6016, 0.5614, 0.6335, 0.5474, 0.6004, 0.5474, 0.6004, 0.7885, 0.6747, 0.7721, 0.6787, 0.7695, 0.6175, 0.7843, 0.6138, 0.8039, 0.6642, 0.7885, 0.6747, 0.7843, 0.6138, 0.7982, 0.6044, 0.8178, 0.6478, 0.8039, 0.6642, 0.7982, 0.6044, 0.8104, 0.59, 0.8296, 0.6261, 0.8178, 0.6478, 0.8104, 0.59, 0.8204, 0.5717, 0.8389, 0.5999, 0.8296, 0.6261, 0.8204, 0.5717, 0.8276, 0.5513, 0.8453, 0.5701, 0.8389, 0.5999, 0.8276, 0.5513, 0.8318, 0.5318, 0.8485, 0.5381, 0.8453, 0.5701, 0.8318, 0.5318, 0.8333, 0.5163, 0.8485, 0.5049, 0.8485, 0.5381, 0.8333, 0.5163, 0.8333, 0.5056, 0.8453, 0.4719, 0.8485, 0.5049, 0.8333, 0.5056, 0.8323, 0.495, 0.8389, 0.4403, 0.8453, 0.4719, 0.8323, 0.495, 0.8292, 0.4798, 0.8296, 0.4113, 0.8389, 0.4403, 0.8292, 0.4798, 0.8231, 0.4607, 0.8178, 0.3861, 0.8296, 0.4113, 0.8231, 0.4607, 0.814, 0.4412, 0.8039, 0.3656, 0.8178, 0.3861, 0.814, 0.4412, 0.8023, 0.4239, 0.7885, 0.3507, 0.8039, 0.3656, 0.8023, 0.4239, 0.7887, 0.4108, 0.7721, 0.3418, 0.7885, 0.3507, 0.7887, 0.4108, 0.7739, 0.4028, 0.7554, 0.3394, 0.7721, 0.3418, 0.7739, 0.4028, 0.7588, 0.4006, 0.739, 0.3434, 0.7554, 0.3394, 0.7588, 0.4006, 0.7439, 0.4043, 0.7235, 0.3539, 0.739, 0.3434, 0.7439, 0.4043, 0.73, 0.4137, 0.7096, 0.3703, 0.7235, 0.3539, 0.73, 0.4137, 0.7178, 0.4281, 0.6978, 0.392, 0.7096, 0.3703, 0.7178, 0.4281, 0.7079, 0.4464, 0.6886, 0.4183, 0.6978, 0.392, 0.7079, 0.4464, 0.7007, 0.4667, 0.6822, 0.448, 0.6886, 0.4183, 0.7007, 0.4667, 0.6989, 0.4442, 0.6978, 0.6068, 0.6886, 0.5778, 0.7056, 0.58, 0.7051, 0.5574, 0.7096, 0.632, 0.6978, 0.6068, 0.7051, 0.5574, 0.7143, 0.5769, 0.7235, 0.6525, 0.7096, 0.632, 0.7143, 0.5769, 0.726, 0.5941, 0.739, 0.6674, 0.7235, 0.6525, 0.726, 0.5941, 0.7396, 0.6073, 0.7554, 0.6763, 0.739, 0.6674, 0.7396, 0.6073, 0.7543, 0.6153, 0.7721, 0.6787, 0.7554, 0.6763, 0.7543, 0.6153, 0.7695, 0.6175, 0.7843, 0.6138, 0.7695, 0.6175, 0.7543, 0.6153, 0.7396, 0.6073, 0.726, 0.5941, 0.7143, 0.5769, 0.7051, 0.5574, 0.6886, 0.5778, 0.6826, 0.5462, 0.6826, 0.5462, 0.6793, 0.5132, 0.6793, 0.48, 0.6793, 0.48, 0.6822, 0.448, 0.7007, 0.4667, 0.7079, 0.4464, 0.7178, 0.4281, 0.73, 0.4137, 0.7439, 0.4043, 0.7588, 0.4006, 0.7739, 0.4028, 0.7887, 0.4108, 0.8023, 0.4239, 0.814, 0.4412, 0.8231, 0.4607, 0.8292, 0.4798, 0.8323, 0.495, 0.8333, 0.5056, 0.8333, 0.5163, 0.8318, 0.5318, 0.8276, 0.5513, 0.8204, 0.5717, 0.8104, 0.59, 0.7982, 0.6044, 0.6105, 1.251, 0.1639, 1.247, 0.1662, 0.6739, 0.1699, -0.2534, 0.5623, -0.2499, 0.7438, -0.2484, 0.8361, -0.2476, 0.8311, 1.011, 0.8302, 1.253, 0.718, 1.252])
me_cube_001.materials.append(mat_hull)
me_cube_001.materials.append(mat_screen)
me_cube_001.update()

# ---- objects
ob_monitor_rigid = bpy.data.objects.new('monitor-rigid', me_cube_001)

# ---- transforms, parenting, visibility, modifiers, constraints
ob_monitor_rigid.location = (0.0, 0.0, 0.0)
_m = ob_monitor_rigid.modifiers.new('Smooth by Angle', 'NODES')
_m.node_group = ng_smooth_by_angle
_m.use_pin_to_last = True
_m.show_group_selector = False

# ---- collection membership
col_collection.objects.link(ob_monitor_rigid)

# ---- scene / render settings (as saved in the file)
scene.frame_start = 1; scene.frame_end = 250; scene.frame_set(1)
scene.render.engine = 'BLENDER_EEVEE_NEXT'
bpy.context.view_layer.update()

# ---- added for rendering (the .blend has no active camera and no usable light): camera, sun
cam_auto = bpy.data.cameras.new('AutoCamera')
cam_auto.lens = 50.0
cam_auto.sensor_width = 36.0
cam_auto.clip_end = 1000.0
ob_auto_camera = bpy.data.objects.new('AutoCamera', cam_auto)
scene.collection.objects.link(ob_auto_camera)
ob_auto_camera.location = (2.11768, -2.3822, 2.16249)
ob_auto_camera.rotation_euler = (1.09748, -7.21219e-08, 0.694738)
scene.camera = ob_auto_camera
light_auto_sun = bpy.data.lights.new('AutoSun', 'SUN')
light_auto_sun.energy = 3.0
light_auto_sun.angle = 0.0523599
ob_auto_sun = bpy.data.objects.new('AutoSun', light_auto_sun)
scene.collection.objects.link(ob_auto_sun)
ob_auto_sun.rotation_euler = (0.872665, 0.174533, 0.523599)
bpy.context.view_layer.update()
